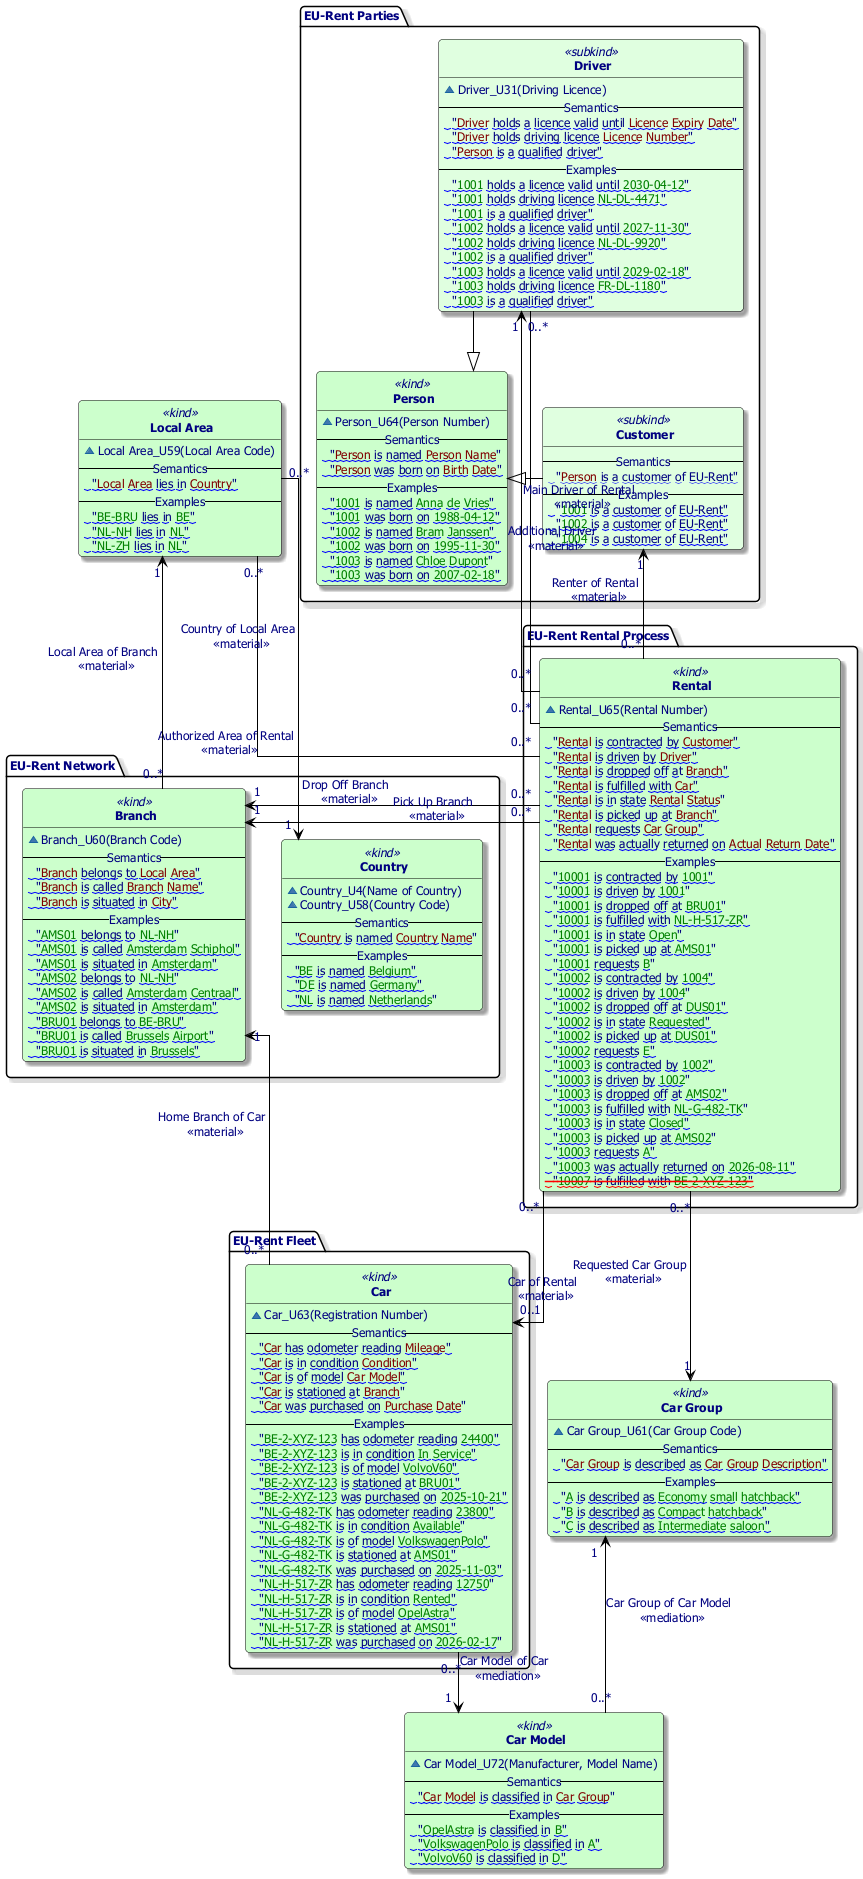

The diagram above was rendered by PlantUML. Its source (embedded in the PNG):
@startuml
skinparam dpi 96
skinparam roundcorner 8
skinparam <<weak>> {
  roundCorner 30
}
hide <<weak>> stereotype
hide circle
hide empty members
hide empty description
skinparam linetype ortho
!pragma edgeCornerRadius 8
skinparam wrapWidth 360
skinparam backgroundColor transparent
skinparam shadowing True
skinparam arrowColor #000000
skinparam default {
  FontName Tahoma
  FontSize 12
  FontColor #000080
  BorderColor #000000
  BackgroundColor #F0F0F0
}
skinparam Note {
  FontName Times New Roman
  FontSize 10
  FontStyle plain
  FontColor #2E2E2E
  BackgroundColor #F3F3F3
  BorderColor #2E2E2E
}
skinparam Class {
  FontName Tahoma
  FontSize 12
  FontColor #000080
  BorderColor #000000
  BackgroundColor #F0F0F0
  BackgroundColor<<kind>> #CCFFCC
  BackgroundColor<<subkind>> #E0FFE0
  BackgroundColor<<role>> #FFFFCC
  BackgroundColor<<phase>> #FFE0CC
  BackgroundColor<<relator>> #FFCCCC
  BackgroundColor<<mode>> #CCE0FF
  BackgroundColor<<quality>> #CCE0FF
  BackgroundColor<<collective>> #CCFFCC
  BackgroundColor<<quantity>> #CCFFCC
  BackgroundColor<<category>> #F0F0F0
  BackgroundColor<<roleMixin>> #F0F0F0
  BackgroundColor<<mixin>> #F0F0F0
  BackgroundColor<<enumeration>> #E0CCE0
  BackgroundColor<<datatype>> #E0CCE0
  BackgroundColor<<event>> #E0CCF0
  }

package "EU-Rent Network" as EU_Rent_Network  { }
package "EU-Rent Fleet" as EU_Rent_Fleet  { }
package "EU-Rent Parties" as EU_Rent_Parties  { }
package "EU-Rent Rental Process" as EU_Rent_Rental_Process  { }
class "** Branch **" as EU_Rent_Network.Branch  <<kind>> [[#Branch]]  {
  ~Branch_U60(Branch Code)
-- Semantics --
<w:#0000FF>  "<color:#800000>Branch</color> belongs to <color:#800000>Local Area</color>"</w>
<w:#0000FF>  "<color:#800000>Branch</color> is called <color:#800000>Branch Name</color>"</w>
<w:#0000FF>  "<color:#800000>Branch</color> is situated in <color:#800000>City</color>"</w>
-- Examples --
<w:#0000FF>  "<color:#008000>AMS01</color> belongs to <color:#008000>NL-NH</color>"</w>
<w:#0000FF>  "<color:#008000>AMS01</color> is called <color:#008000>Amsterdam Schiphol</color>"</w>
<w:#0000FF>  "<color:#008000>AMS01</color> is situated in <color:#008000>Amsterdam</color>"</w>
<w:#0000FF>  "<color:#008000>AMS02</color> belongs to <color:#008000>NL-NH</color>"</w>
<w:#0000FF>  "<color:#008000>AMS02</color> is called <color:#008000>Amsterdam Centraal</color>"</w>
<w:#0000FF>  "<color:#008000>AMS02</color> is situated in <color:#008000>Amsterdam</color>"</w>
<w:#0000FF>  "<color:#008000>BRU01</color> belongs to <color:#008000>BE-BRU</color>"</w>
<w:#0000FF>  "<color:#008000>BRU01</color> is called <color:#008000>Brussels Airport</color>"</w>
<w:#0000FF>  "<color:#008000>BRU01</color> is situated in <color:#008000>Brussels</color>"</w>
  }

class "** Car **" as EU_Rent_Fleet.Car  <<kind>> [[#Car]]  {
  ~Car_U63(Registration Number)
-- Semantics --
<w:#0000FF>  "<color:#800000>Car</color> has odometer reading <color:#800000>Mileage</color>"</w>
<w:#0000FF>  "<color:#800000>Car</color> is in condition <color:#800000>Condition</color>"</w>
<w:#0000FF>  "<color:#800000>Car</color> is of model <color:#800000>Car Model</color>"</w>
<w:#0000FF>  "<color:#800000>Car</color> is stationed at <color:#800000>Branch</color>"</w>
<w:#0000FF>  "<color:#800000>Car</color> was purchased on <color:#800000>Purchase Date</color>"</w>
-- Examples --
<w:#0000FF>  "<color:#008000>BE-2-XYZ-123</color> has odometer reading <color:#008000>24400</color>"</w>
<w:#0000FF>  "<color:#008000>BE-2-XYZ-123</color> is in condition <color:#008000>In Service</color>"</w>
<w:#0000FF>  "<color:#008000>BE-2-XYZ-123</color> is of model <color:#008000>Volvo</color><color:#008000>V60</color>"</w>
<w:#0000FF>  "<color:#008000>BE-2-XYZ-123</color> is stationed at <color:#008000>BRU01</color>"</w>
<w:#0000FF>  "<color:#008000>BE-2-XYZ-123</color> was purchased on <color:#008000>2025-10-21</color>"</w>
<w:#0000FF>  "<color:#008000>NL-G-482-TK</color> has odometer reading <color:#008000>23800</color>"</w>
<w:#0000FF>  "<color:#008000>NL-G-482-TK</color> is in condition <color:#008000>Available</color>"</w>
<w:#0000FF>  "<color:#008000>NL-G-482-TK</color> is of model <color:#008000>Volkswagen</color><color:#008000>Polo</color>"</w>
<w:#0000FF>  "<color:#008000>NL-G-482-TK</color> is stationed at <color:#008000>AMS01</color>"</w>
<w:#0000FF>  "<color:#008000>NL-G-482-TK</color> was purchased on <color:#008000>2025-11-03</color>"</w>
<w:#0000FF>  "<color:#008000>NL-H-517-ZR</color> has odometer reading <color:#008000>12750</color>"</w>
<w:#0000FF>  "<color:#008000>NL-H-517-ZR</color> is in condition <color:#008000>Rented</color>"</w>
<w:#0000FF>  "<color:#008000>NL-H-517-ZR</color> is of model <color:#008000>Opel</color><color:#008000>Astra</color>"</w>
<w:#0000FF>  "<color:#008000>NL-H-517-ZR</color> is stationed at <color:#008000>AMS01</color>"</w>
<w:#0000FF>  "<color:#008000>NL-H-517-ZR</color> was purchased on <color:#008000>2026-02-17</color>"</w>
  }

class "** Car Group **" as Car__Group  <<kind>> [[#Car+Group]]  {
  ~Car Group_U61(Car Group Code)
-- Semantics --
<w:#0000FF>  "<color:#800000>Car Group</color> is described as <color:#800000>Car Group Description</color>"</w>
-- Examples --
<w:#0000FF>  "<color:#008000>A</color> is described as <color:#008000>Economy small hatchback</color>"</w>
<w:#0000FF>  "<color:#008000>B</color> is described as <color:#008000>Compact hatchback</color>"</w>
<w:#0000FF>  "<color:#008000>C</color> is described as <color:#008000>Intermediate saloon</color>"</w>
  }

class "** Car Model **" as Car__Model  <<kind>> [[#Car+Model]]  {
  ~Car Model_U72(Manufacturer, Model Name)
-- Semantics --
<w:#0000FF>  "<color:#800000>Car Model</color> is classified in <color:#800000>Car Group</color>"</w>
-- Examples --
<w:#0000FF>  "<color:#008000>Opel</color><color:#008000>Astra</color> is classified in <color:#008000>B</color>"</w>
<w:#0000FF>  "<color:#008000>Volkswagen</color><color:#008000>Polo</color> is classified in <color:#008000>A</color>"</w>
<w:#0000FF>  "<color:#008000>Volvo</color><color:#008000>V60</color> is classified in <color:#008000>D</color>"</w>
  }

class "** Country **" as EU_Rent_Network.Country  <<kind>> [[#Country]]  {
  ~Country_U4(Name of Country)
  ~Country_U58(Country Code)
-- Semantics --
<w:#0000FF>  "<color:#800000>Country</color> is named <color:#800000>Country Name</color>"</w>
-- Examples --
<w:#0000FF>  "<color:#008000>BE</color> is named <color:#008000>Belgium</color>"</w>
<w:#0000FF>  "<color:#008000>DE</color> is named <color:#008000>Germany</color>"</w>
<w:#0000FF>  "<color:#008000>NL</color> is named <color:#008000>Netherlands</color>"</w>
  }

class "** Customer **" as EU_Rent_Parties.Customer  <<subkind>> [[#Customer]]  {
-- Semantics --
<w:#0000FF>  "<color:#800000>Person</color> is a customer of EU-Rent"</w>
-- Examples --
<w:#0000FF>  "<color:#008000>1001</color> is a customer of EU-Rent"</w>
<w:#0000FF>  "<color:#008000>1002</color> is a customer of EU-Rent"</w>
<w:#0000FF>  "<color:#008000>1004</color> is a customer of EU-Rent"</w>
  }

class "** Driver **" as EU_Rent_Parties.Driver  <<subkind>> [[#Driver]]  {
  ~Driver_U31(Driving Licence)
-- Semantics --
<w:#0000FF>  "<color:#800000>Driver</color> holds a licence valid until <color:#800000>Licence Expiry Date</color>"</w>
<w:#0000FF>  "<color:#800000>Driver</color> holds driving licence <color:#800000>Licence Number</color>"</w>
<w:#0000FF>  "<color:#800000>Person</color> is a qualified driver"</w>
-- Examples --
<w:#0000FF>  "<color:#008000>1001</color> holds a licence valid until <color:#008000>2030-04-12</color>"</w>
<w:#0000FF>  "<color:#008000>1001</color> holds driving licence <color:#008000>NL-DL-4471</color>"</w>
<w:#0000FF>  "<color:#008000>1001</color> is a qualified driver"</w>
<w:#0000FF>  "<color:#008000>1002</color> holds a licence valid until <color:#008000>2027-11-30</color>"</w>
<w:#0000FF>  "<color:#008000>1002</color> holds driving licence <color:#008000>NL-DL-9920</color>"</w>
<w:#0000FF>  "<color:#008000>1002</color> is a qualified driver"</w>
<w:#0000FF>  "<color:#008000>1003</color> holds a licence valid until <color:#008000>2029-02-18</color>"</w>
<w:#0000FF>  "<color:#008000>1003</color> holds driving licence <color:#008000>FR-DL-1180</color>"</w>
<w:#0000FF>  "<color:#008000>1003</color> is a qualified driver"</w>
  }

class "** Local Area **" as Local__Area  <<kind>> [[#Local+Area]]  {
  ~Local Area_U59(Local Area Code)
-- Semantics --
<w:#0000FF>  "<color:#800000>Local Area</color> lies in <color:#800000>Country</color>"</w>
-- Examples --
<w:#0000FF>  "<color:#008000>BE-BRU</color> lies in <color:#008000>BE</color>"</w>
<w:#0000FF>  "<color:#008000>NL-NH</color> lies in <color:#008000>NL</color>"</w>
<w:#0000FF>  "<color:#008000>NL-ZH</color> lies in <color:#008000>NL</color>"</w>
  }

class "** Person **" as EU_Rent_Parties.Person  <<kind>> [[#Person]]  {
  ~Person_U64(Person Number)
-- Semantics --
<w:#0000FF>  "<color:#800000>Person</color> is named <color:#800000>Person Name</color>"</w>
<w:#0000FF>  "<color:#800000>Person</color> was born on <color:#800000>Birth Date</color>"</w>
-- Examples --
<w:#0000FF>  "<color:#008000>1001</color> is named <color:#008000>Anna de Vries</color>"</w>
<w:#0000FF>  "<color:#008000>1001</color> was born on <color:#008000>1988-04-12</color>"</w>
<w:#0000FF>  "<color:#008000>1002</color> is named <color:#008000>Bram Janssen</color>"</w>
<w:#0000FF>  "<color:#008000>1002</color> was born on <color:#008000>1995-11-30</color>"</w>
<w:#0000FF>  "<color:#008000>1003</color> is named <color:#008000>Chloe Dupont</color>"</w>
<w:#0000FF>  "<color:#008000>1003</color> was born on <color:#008000>2007-02-18</color>"</w>
  }

class "** Rental **" as EU_Rent_Rental_Process.Rental  <<kind>> [[#Rental]]  {
  ~Rental_U65(Rental Number)
-- Semantics --
<w:#0000FF>  "<color:#800000>Rental</color> is contracted by <color:#800000>Customer</color>"</w>
<w:#0000FF>  "<color:#800000>Rental</color> is driven by <color:#800000>Driver</color>"</w>
<w:#0000FF>  "<color:#800000>Rental</color> is dropped off at <color:#800000>Branch</color>"</w>
<w:#0000FF>  "<color:#800000>Rental</color> is fulfilled with <color:#800000>Car</color>"</w>
<w:#0000FF>  "<color:#800000>Rental</color> is in state <color:#800000>Rental Status</color>"</w>
<w:#0000FF>  "<color:#800000>Rental</color> is picked up at <color:#800000>Branch</color>"</w>
<w:#0000FF>  "<color:#800000>Rental</color> requests <color:#800000>Car Group</color>"</w>
<w:#0000FF>  "<color:#800000>Rental</color> was actually returned on <color:#800000>Actual Return Date</color>"</w>
-- Examples --
<w:#0000FF>  "<color:#008000>10001</color> is contracted by <color:#008000>1001</color>"</w>
<w:#0000FF>  "<color:#008000>10001</color> is driven by <color:#008000>1001</color>"</w>
<w:#0000FF>  "<color:#008000>10001</color> is dropped off at <color:#008000>BRU01</color>"</w>
<w:#0000FF>  "<color:#008000>10001</color> is fulfilled with <color:#008000>NL-H-517-ZR</color>"</w>
<w:#0000FF>  "<color:#008000>10001</color> is in state <color:#008000>Open</color>"</w>
<w:#0000FF>  "<color:#008000>10001</color> is picked up at <color:#008000>AMS01</color>"</w>
<w:#0000FF>  "<color:#008000>10001</color> requests <color:#008000>B</color>"</w>
<w:#0000FF>  "<color:#008000>10002</color> is contracted by <color:#008000>1004</color>"</w>
<w:#0000FF>  "<color:#008000>10002</color> is driven by <color:#008000>1004</color>"</w>
<w:#0000FF>  "<color:#008000>10002</color> is dropped off at <color:#008000>DUS01</color>"</w>
<w:#0000FF>  "<color:#008000>10002</color> is in state <color:#008000>Requested</color>"</w>
<w:#0000FF>  "<color:#008000>10002</color> is picked up at <color:#008000>DUS01</color>"</w>
<w:#0000FF>  "<color:#008000>10002</color> requests <color:#008000>E</color>"</w>
<w:#0000FF>  "<color:#008000>10003</color> is contracted by <color:#008000>1002</color>"</w>
<w:#0000FF>  "<color:#008000>10003</color> is driven by <color:#008000>1002</color>"</w>
<w:#0000FF>  "<color:#008000>10003</color> is dropped off at <color:#008000>AMS02</color>"</w>
<w:#0000FF>  "<color:#008000>10003</color> is fulfilled with <color:#008000>NL-G-482-TK</color>"</w>
<w:#0000FF>  "<color:#008000>10003</color> is in state <color:#008000>Closed</color>"</w>
<w:#0000FF>  "<color:#008000>10003</color> is picked up at <color:#008000>AMS02</color>"</w>
<w:#0000FF>  "<color:#008000>10003</color> requests <color:#008000>A</color>"</w>
<w:#0000FF>  "<color:#008000>10003</color> was actually returned on <color:#008000>2026-08-11</color>"</w>
<w:#0000FF><s:#FF0000>  "<color:#008000>10007</color> is fulfilled with <color:#008000>BE-2-XYZ-123</color>"</s></w>
  }

  ' Supertypes and subtypes
  Person <|-right- Customer
  Person <|-up- Driver

  ' Class relationships:
  Driver "0..*"  -down-  "0..*" Rental : Additional Driver \n <<material>>
  Local__Area "0..*"  -down-  "0..*" Rental : Authorized Area of Rental \n <<material>>
  Car__Model "0..*"  -up->  "1" Car__Group : Car Group of Car Model \n <<mediation>>
  Car "0..*"  -down->  "1" Car__Model : Car Model of Car \n <<mediation>>
  Rental "0..*"  -down->  "0..1" Car : Car of Rental \n <<material>>
  Local__Area "0..*"  -down->  "1" Country : Country of Local Area \n <<material>>
  Rental "0..*"  -left->  "1" Branch : Drop Off Branch \n <<material>>
  Car "0..*"  -left->  "1" Branch : Home Branch of Car \n <<material>>
  Branch "0..*"  -down->  "1" Local__Area : Local Area of Branch \n <<material>>
  Rental "0..*"  -up->  "1" Driver : Main Driver of Rental \n <<material>>
  Rental "0..*"  -left->  "1" Branch : Pick Up Branch \n <<material>>
  Rental "0..*"  -up->  "1" Customer : Renter of Rental \n <<material>>
  Rental "0..*"  -right->  "1" Car__Group : Requested Car Group \n <<material>>
@enduml